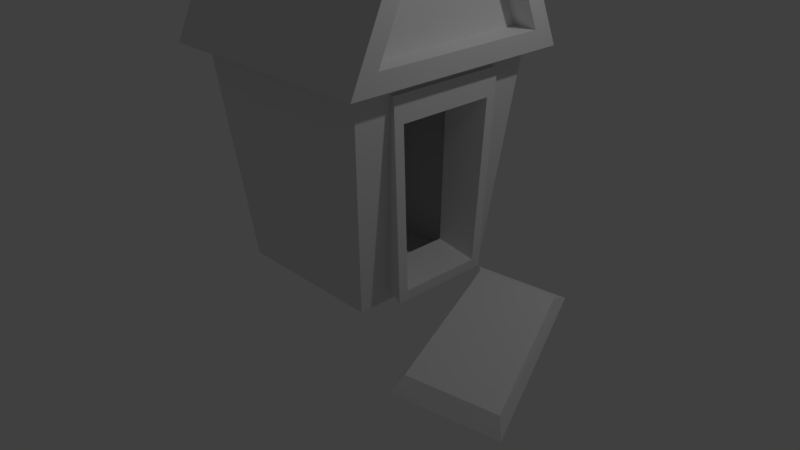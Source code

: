 # Source: hut.blend  (saved by Blender 2.78.0; exported with 4.5.12 LTS)
import bpy
from mathutils import Matrix  # noqa: F401  (used for matrix-valued properties, if any)

bpy.ops.wm.read_factory_settings(use_empty=True)
scene = bpy.context.scene
scene.name = 'Scene'

# ---- collections
col_collection_1 = bpy.data.collections.new('Collection 1'); scene.collection.children.link(col_collection_1)

# ---- world
world_world = bpy.data.worlds.new('World'); scene.world = world_world
world_world.color = (0.05088, 0.05088, 0.05088)
world_world.use_sun_shadow = False
world_world.sun_shadow_jitter_overblur = 0.0
world_world.cycles.sampling_method = 'MANUAL'

# ---- cameras
cam_camera = bpy.data.cameras.new('Camera')
cam_camera.clip_end = 100.0
cam_camera.lens = 35.0
cam_camera.sensor_width = 32.0
cam_camera.sensor_height = 18.0
cam_camera.ortho_scale = 7.314
cam_camera.dof.focus_distance = 0.0
cam_camera.dof.aperture_fstop = 128.0

# ---- lights
light_lamp = bpy.data.lights.new('Lamp', 'POINT')
light_lamp.transmission_factor = 0.0
light_lamp.cutoff_distance = 30.0
light_lamp.energy = 100.0
light_lamp.shadow_buffer_clip_start = 1.001
light_lamp.shadow_soft_size = 0.1
light_lamp.shadow_maximum_resolution = 0.006
light_lamp.use_absolute_resolution = True

# ---- meshes
me_cube_007 = bpy.data.meshes.new('Cube.007')
me_cube_007.from_pydata([(-1.0, -1.0, -1.0), (-1.187, -1.187, 1.0), (-1.0, 1.0, -1.0), (-1.187, 1.187, 1.0), (1.073, -1.189, -1.189), (1.296, -1.411, 1.189), (1.073, 1.189, -1.189), (1.296, 1.411, 1.189)], [], [(0, 1, 3, 2), (2, 3, 7, 6), (6, 7, 5, 4), (4, 5, 1, 0), (2, 6, 4, 0), (7, 3, 1, 5)])
me_cube_007.use_remesh_preserve_volume = False
me_cube_007.use_remesh_preserve_attributes = False
me_cube_007.use_mirror_vertex_groups = False
me_cube_007.update()
me_cube_006 = bpy.data.meshes.new('Cube.006')
me_cube_006.from_pydata([(-1.0, -1.0, -1.0), (-1.187, -1.187, 1.0), (-1.0, 1.0, -1.0), (-1.187, 1.187, 1.0), (1.073, -1.189, -1.189), (1.296, -1.411, 1.189), (1.073, 1.189, -1.189), (1.296, 1.411, 1.189), (-1.06, 0.9689, 1.01), (-0.93, 0.8387, -1.006), (-1.06, -0.9689, 1.01), (-0.93, -0.8387, -1.006), (0.9628, 1.15, 1.164), (0.8124, 0.9994, -1.165), (0.9628, -1.15, 1.164), (0.8124, -0.9994, -1.165)], [], [(0, 1, 3, 2), (2, 3, 7, 6), (6, 7, 5, 4), (4, 5, 1, 0), (2, 6, 13, 9, 11, 15, 4, 0), (7, 12, 14, 5), (15, 14, 12, 13), (13, 12, 8, 9), (5, 14, 10, 8, 12, 7, 3, 1), (9, 8, 10, 11), (4, 15, 13, 6), (11, 10, 14, 15)])
me_cube_006.use_remesh_preserve_volume = False
me_cube_006.use_remesh_preserve_attributes = False
me_cube_006.use_mirror_vertex_groups = False
me_cube_006.update()
me_cube_005 = bpy.data.meshes.new('Cube.005')
me_cube_005.from_pydata([(-1.0, -1.0, -1.0), (-1.187, -1.187, 1.0), (-1.0, 1.0, -1.0), (-1.187, 1.187, 1.0), (1.0, -1.0, -1.0), (1.187, -1.187, 1.0), (1.0, 1.0, -1.0), (1.187, 1.187, 1.0), (-0.9035, -0.9035, 1.0), (-0.8066, -0.8066, -1.0), (0.9035, -0.9035, 1.0), (0.8066, -0.8066, -1.0), (-0.9035, 0.6399, 1.0), (-0.9035, 0.9035, 1.0), (-0.8066, 0.8066, -1.0), (0.9035, -0.6399, 1.0), (0.9035, 0.9035, 1.0), (0.8066, 0.8066, -1.0)], [], [(0, 1, 3, 2), (2, 3, 7, 6), (6, 7, 5, 4), (4, 5, 1, 0), (2, 6, 4, 11, 17, 14), (7, 3, 12, 13, 16, 15, 5), (11, 10, 15, 16, 17), (17, 16, 13, 14), (5, 15, 10, 8, 12, 3, 1), (14, 13, 12, 8, 9), (9, 8, 10, 11), (14, 9, 11, 4, 0, 2)])
me_cube_005.use_remesh_preserve_volume = False
me_cube_005.use_remesh_preserve_attributes = False
me_cube_005.use_mirror_vertex_groups = False
me_cube_005.update()
me_cube_004 = bpy.data.meshes.new('Cube.004')
me_cube_004.from_pydata([(-1.0, -1.0, -1.0), (-1.0, -0.1011, 1.0), (-1.0, 1.0, -1.0), (-1.0, 0.1011, 1.0), (1.0, -1.0, -1.0), (1.0, -0.1011, 1.0), (1.0, 1.0, -1.0), (1.0, 0.1011, 1.0)], [], [(2, 3, 7, 6), (4, 5, 1, 0), (7, 3, 1, 5)])
me_cube_004.use_remesh_preserve_volume = False
me_cube_004.use_remesh_preserve_attributes = False
me_cube_004.use_mirror_vertex_groups = False
me_cube_004.update()
me_cube_003 = bpy.data.meshes.new('Cube.003')
me_cube_003.from_pydata([(-0.8068, 0.8065, -0.9295), (-0.8068, -0.8065, -0.9295), (-0.8068, -0.08154, 0.6834), (-0.8068, 0.08154, 0.6834)], [], [(1, 2, 3, 0)])
_uv = me_cube_003.uv_layers.new(name='UVMap')
_uv.uv.foreach_set('vector', [1.0, 1.0, 0.0, 0.5506, 0.0, 0.4494, 1.0, 0.0])
me_cube_003.use_remesh_preserve_volume = False
me_cube_003.use_remesh_preserve_attributes = False
me_cube_003.use_mirror_vertex_groups = False
me_cube_003.update()
me_cube_002 = bpy.data.meshes.new('Cube.002')
me_cube_002.from_pydata([(0.8016, 0.07766, 0.6906), (0.8016, 0.7681, -0.8456), (0.8016, -0.7681, -0.8456), (0.8016, -0.07766, 0.6906)], [], [(1, 0, 3, 2)])
_uv = me_cube_002.uv_layers.new(name='UVMap')
_uv.uv.foreach_set('vector', [1.0, 1.0, 0.0, 0.5506, 0.0, 0.4494, 1.0, 0.0])
me_cube_002.use_remesh_preserve_volume = False
me_cube_002.use_remesh_preserve_attributes = False
me_cube_002.use_mirror_vertex_groups = False
me_cube_002.update()
me_cube_001 = bpy.data.meshes.new('Cube.001')
me_cube_001.from_pydata([(-1.0, -1.0, -1.0), (-1.0, -0.1011, 1.0), (-1.0, 1.0, -1.0), (-1.0, 0.1011, 1.0), (1.0, -1.0, -1.0), (1.0, -0.1011, 1.0), (1.0, 1.0, -1.0), (1.0, 0.1011, 1.0), (1.0, 0.07766, 0.6906), (1.0, 0.7681, -0.8456), (1.0, -0.7681, -0.8456), (1.0, -0.07766, 0.6906), (0.8016, 0.07766, 0.6906), (0.8016, 0.7681, -0.8456), (0.8016, -0.7681, -0.8456), (0.8016, -0.07766, 0.6906), (-1.0, 0.8065, -0.9295), (-1.0, -0.8065, -0.9295), (-1.0, -0.08154, 0.6834), (-1.0, 0.08154, 0.6834), (-0.8068, 0.8065, -0.9295), (-0.8068, -0.8065, -0.9295), (-0.8068, -0.08154, 0.6834), (-0.8068, 0.08154, 0.6834)], [], [(1, 3, 19, 18), (6, 7, 8, 9), (2, 6, 4, 0), (11, 10, 14, 15), (5, 4, 10, 11), (4, 6, 9, 10), (7, 5, 11, 8), (10, 9, 13, 14), (8, 11, 15, 12), (9, 8, 12, 13), (16, 17, 21, 20), (2, 0, 17, 16), (3, 2, 16, 19), (0, 1, 18, 17), (19, 16, 20, 23), (17, 18, 22, 21), (18, 19, 23, 22)])
me_cube_001.use_remesh_preserve_volume = False
me_cube_001.use_remesh_preserve_attributes = False
me_cube_001.use_mirror_vertex_groups = False
me_cube_001.update()
me_grid = bpy.data.meshes.new('Grid')
me_grid.from_pydata([(-1.0, -1.0, 0.0), (-0.8667, -1.0, 0.0), (-0.7333, -1.0, 0.0), (-0.6, -1.0, 0.0), (-0.4667, -1.0, 0.0), (-0.3333, -1.0, 0.0), (-0.2, -1.0, 0.0), (-0.06667, -1.0, 0.0), (0.06667, -1.0, 0.0), (0.2, -1.0, 0.0), (0.3333, -1.0, 0.0), (0.4667, -1.0, 0.0), (0.6, -1.0, 0.0), (0.7333, -1.0, 0.0), (0.8667, -1.0, 0.0), (1.0, -1.0, 0.0), (-1.0, -0.8667, 0.0), (-0.8667, -0.8667, 0.0), (-0.7333, -0.8667, 0.0), (-0.6, -0.8667, 0.0), (-0.4667, -0.8667, 0.0), (-0.3333, -0.8667, 0.0), (-0.2, -0.8667, 0.0), (-0.06667, -0.8667, 0.0), (0.06667, -0.8667, 0.0), (0.2, -0.8667, 0.0), (0.3333, -0.8667, 0.0), (0.4667, -0.8667, 0.0), (0.6, -0.8667, 0.0), (0.7333, -0.8667, 0.0), (0.8667, -0.8667, 0.0), (1.0, -0.8667, 0.0), (-1.0, -0.7333, 0.0), (-0.8667, -0.7333, 0.0), (-0.7333, -0.7333, 0.0), (-0.6, -0.7333, 0.0), (-0.4667, -0.7333, 0.0), (-0.3333, -0.7333, 0.0), (-0.2, -0.7333, 0.0), (-0.06667, -0.7333, 0.0), (0.06667, -0.7333, 0.0), (0.2, -0.7333, 0.0), (0.3333, -0.7333, 0.0), (0.4667, -0.7333, 0.0), (0.6, -0.7333, 0.0), (0.7333, -0.7333, 0.0), (0.8667, -0.7333, 0.0), (1.0, -0.7333, 0.0), (-1.0, -0.6, 0.0), (-0.8667, -0.6, 0.0), (-0.7333, -0.6, 0.0), (-0.6, -0.6, 0.0), (-0.4667, -0.6, 0.0), (-0.3333, -0.6, 0.0), (-0.2, -0.6, 0.0), (-0.06667, -0.6, 0.0), (0.06667, -0.6, 0.0), (0.2, -0.6, 0.0), (0.3333, -0.6, 0.0), (0.4667, -0.6, 0.0), (0.6, -0.6, 0.0), (0.7333, -0.6, 0.0), (0.8667, -0.6, 0.0), (1.0, -0.6, 0.0), (-1.0, -0.4667, 0.0), (-0.8667, -0.4667, 0.0), (-0.7333, -0.4667, 0.0), (-0.6, -0.4667, 0.0), (-0.4667, -0.4667, 0.0), (-0.3333, -0.4667, 0.0), (-0.2, -0.4667, 0.0), (-0.06667, -0.4667, 0.0), (0.06667, -0.4667, 0.0), (0.2, -0.4667, 0.0), (0.3333, -0.4667, 0.0), (0.4667, -0.4667, 0.0), (0.6, -0.4667, 0.0), (0.7333, -0.4667, 0.0), (0.8667, -0.4667, 0.0), (1.0, -0.4667, 0.0), (-1.0, -0.3333, 0.0), (-0.8667, -0.3333, 0.0), (-0.7333, -0.3333, 0.0), (-0.6, -0.3333, 0.0), (-0.4667, -0.3333, 0.0), (-0.3333, -0.3333, 0.0), (-0.2, -0.3333, 0.0), (-0.06667, -0.3333, 0.0), (0.06667, -0.3333, 0.0), (0.2, -0.3333, 0.0), (0.3333, -0.3333, 0.0), (0.4667, -0.3333, 0.0), (0.6, -0.3333, 0.0), (0.7333, -0.3333, 0.0), (0.8667, -0.3333, 0.0), (1.0, -0.3333, 0.0), (-1.0, -0.2, 0.0), (-0.8667, -0.2, 0.0), (-0.7333, -0.2, 0.0), (-0.6, -0.2, 0.0), (-0.4667, -0.2, 0.0), (-0.3333, -0.2, 0.0), (-0.2, -0.2, 0.0), (-0.06667, -0.2, 0.0), (0.06667, -0.2, 0.0), (0.2, -0.2, 0.0), (0.3333, -0.2, 0.0), (0.4667, -0.2, 0.0), (0.6, -0.2, 0.0), (0.7333, -0.2, 0.0), (0.8667, -0.2, 0.0), (1.0, -0.2, 0.0), (-1.0, -0.06667, 0.0), (-0.8667, -0.06667, 0.0), (-0.7333, -0.06667, 0.0), (-0.6, -0.06667, 0.0), (-0.4667, -0.06667, 0.0), (-0.3333, -0.06667, 0.0), (-0.2, -0.06667, 0.0), (-0.06667, -0.06667, 0.0), (0.06667, -0.06667, 0.0), (0.2, -0.06667, 0.0), (0.3333, -0.06667, 0.0), (0.4667, -0.06667, 0.0), (0.6, -0.06667, 0.0), (0.7333, -0.06667, 0.0), (0.8667, -0.06667, 0.0), (1.0, -0.06667, 0.0), (-1.0, 0.06667, 0.0), (-0.8667, 0.06667, 0.0), (-0.7333, 0.06667, 0.0), (-0.6, 0.06667, 0.0), (-0.4667, 0.06667, 0.0), (-0.3333, 0.06667, 0.0), (-0.2, 0.06667, 0.0), (-0.06667, 0.06667, 0.0), (0.06667, 0.06667, 0.0), (0.2, 0.06667, 0.0), (0.3333, 0.06667, 0.0), (0.4667, 0.06667, 0.0), (0.6, 0.06667, 0.0), (0.7333, 0.06667, 0.0), (0.8667, 0.06667, 0.0), (1.0, 0.06667, 0.0), (-1.0, 0.2, 0.0), (-0.8667, 0.2, 0.0), (-0.7333, 0.2, 0.0), (-0.6, 0.2, 0.0), (-0.4667, 0.2, 0.0), (-0.3333, 0.2, 0.0), (-0.2, 0.2, 0.0), (-0.06667, 0.2, 0.0), (0.06667, 0.2, 0.0), (0.2, 0.2, 0.0), (0.3333, 0.2, 0.0), (0.4667, 0.2, 0.0), (0.6, 0.2, 0.0), (0.7333, 0.2, 0.0), (0.8667, 0.2, 0.0), (1.0, 0.2, 0.0), (-1.0, 0.3333, 0.0), (-0.8667, 0.3333, 0.0), (-0.7333, 0.3333, 0.0), (-0.6, 0.3333, 0.0), (-0.4667, 0.3333, 0.0), (-0.3333, 0.3333, 0.0), (-0.2, 0.3333, 0.0), (-0.06667, 0.3333, 0.0), (0.06667, 0.3333, 0.0), (0.2, 0.3333, 0.0), (0.3333, 0.3333, 0.0), (0.4667, 0.3333, 0.0), (0.6, 0.3333, 0.0), (0.7333, 0.3333, 0.0), (0.8667, 0.3333, 0.0), (1.0, 0.3333, 0.0), (-1.0, 0.4667, 0.0), (-0.8667, 0.4667, 0.0), (-0.7333, 0.4667, 0.0), (-0.6, 0.4667, 0.0), (-0.4667, 0.4667, 0.0), (-0.3333, 0.4667, 0.0), (-0.2, 0.4667, 0.0), (-0.06667, 0.4667, 0.0), (0.06667, 0.4667, 0.0), (0.2, 0.4667, 0.0), (0.3333, 0.4667, 0.0), (0.4667, 0.4667, 0.0), (0.6, 0.4667, 0.0), (0.7333, 0.4667, 0.0), (0.8667, 0.4667, 0.0), (1.0, 0.4667, 0.0), (-1.0, 0.6, 0.0), (-0.8667, 0.6, 0.0), (-0.7333, 0.6, 0.0), (-0.6, 0.6, 0.0), (-0.4667, 0.6, 0.0), (-0.3333, 0.6, 0.0), (-0.2, 0.6, 0.0), (-0.06667, 0.6, 0.0), (0.06667, 0.6, 0.0), (0.2, 0.6, 0.0), (0.3333, 0.6, 0.0), (0.4667, 0.6, 0.0), (0.6, 0.6, 0.0), (0.7333, 0.6, 0.0), (0.8667, 0.6, 0.0), (1.0, 0.6, 0.0), (-1.0, 0.7333, 0.0), (-0.8667, 0.7333, 0.0), (-0.7333, 0.7333, 0.0), (-0.6, 0.7333, 0.0), (-0.4667, 0.7333, 0.0), (-0.3333, 0.7333, 0.0), (-0.2, 0.7333, 0.0), (-0.06667, 0.7333, 0.0), (0.06667, 0.7333, 0.0), (0.2, 0.7333, 0.0), (0.3333, 0.7333, 0.0), (0.4667, 0.7333, 0.0), (0.6, 0.7333, 0.0), (0.7333, 0.7333, 0.0), (0.8667, 0.7333, 0.0), (1.0, 0.7333, 0.0), (-1.0, 0.8667, 0.0), (-0.8667, 0.8667, 0.0), (-0.7333, 0.8667, 0.0), (-0.6, 0.8667, 0.0), (-0.4667, 0.8667, 0.0), (-0.3333, 0.8667, 0.0), (-0.2, 0.8667, 0.0), (-0.06667, 0.8667, 0.0), (0.06667, 0.8667, 0.0), (0.2, 0.8667, 0.0), (0.3333, 0.8667, 0.0), (0.4667, 0.8667, 0.0), (0.6, 0.8667, 0.0), (0.7333, 0.8667, 0.0), (0.8667, 0.8667, 0.0), (1.0, 0.8667, 0.0), (-1.0, 1.0, 0.0), (-0.8667, 1.0, 0.0), (-0.7333, 1.0, 0.0), (-0.6, 1.0, 0.0), (-0.4667, 1.0, 0.0), (-0.3333, 1.0, 0.0), (-0.2, 1.0, 0.0), (-0.06667, 1.0, 0.0), (0.06667, 1.0, 0.0), (0.2, 1.0, 0.0), (0.3333, 1.0, 0.0), (0.4667, 1.0, 0.0), (0.6, 1.0, 0.0), (0.7333, 1.0, 0.0), (0.8667, 1.0, 0.0), (1.0, 1.0, 0.0), (-1.286, -1.114, 2.84), (-1.286, -1.286, 2.84), (-1.114, -1.286, 2.84), (-1.114, -1.114, 2.84), (-0.9429, -1.286, 2.84), (-0.9429, -1.114, 2.84), (-0.7715, -1.286, 2.84), (-0.7715, -1.114, 2.84), (-0.6, -1.286, 2.84), (-0.6, -1.114, 2.84), (-0.4286, -1.286, 2.84), (-0.4286, -1.114, 2.84), (-0.2572, -1.286, 2.84), (-0.2572, -1.114, 2.84), (-0.08572, -1.286, 2.84), (-0.08572, -1.114, 2.84), (0.08572, -1.286, 2.84), (0.08572, -1.114, 2.84), (0.2572, -1.286, 2.84), (0.2572, -1.114, 2.84), (0.4286, -1.286, 2.84), (0.4286, -1.114, 2.84), (0.6, -1.286, 2.84), (0.6, -1.114, 2.84), (0.7715, -1.286, 2.84), (0.7715, -1.114, 2.84), (0.9429, -1.286, 2.84), (0.9429, -1.114, 2.84), (1.114, -1.286, 2.84), (1.114, -1.114, 2.84), (1.286, -1.286, 2.84), (1.286, -1.114, 2.84), (-1.286, -0.9429, 2.84), (-1.114, -0.9429, 2.84), (1.114, -0.9429, 2.84), (1.286, -0.9429, 2.84), (-1.286, -0.7715, 2.84), (-1.114, -0.7715, 2.84), (1.114, -0.7715, 2.84), (1.286, -0.7715, 2.84), (-1.286, -0.6, 2.84), (-1.114, -0.6, 2.84), (1.114, -0.6, 2.84), (1.286, -0.6, 2.84), (-1.286, -0.4286, 2.84), (-1.114, -0.4286, 2.84), (1.114, -0.4286, 2.84), (1.286, -0.4286, 2.84), (-1.286, -0.2572, 2.84), (-1.114, -0.2572, 2.84), (1.114, -0.2572, 2.84), (1.286, -0.2572, 2.84), (-1.286, -0.08572, 2.84), (-1.114, -0.08572, 2.84), (1.114, -0.08572, 2.84), (1.286, -0.08572, 2.84), (-1.286, 0.08572, 2.84), (-1.114, 0.08572, 2.84), (1.114, 0.08572, 2.84), (1.286, 0.08572, 2.84), (-1.286, 0.2572, 2.84), (-1.114, 0.2572, 2.84), (1.114, 0.2572, 2.84), (1.286, 0.2572, 2.84), (-1.286, 0.4286, 2.84), (-1.114, 0.4286, 2.84), (1.114, 0.4286, 2.84), (1.286, 0.4286, 2.84), (-1.286, 0.6, 2.84), (-1.114, 0.6, 2.84), (1.114, 0.6, 2.84), (1.286, 0.6, 2.84), (-1.286, 0.7715, 2.84), (-1.114, 0.7715, 2.84), (1.114, 0.7715, 2.84), (1.286, 0.7715, 2.84), (-1.286, 0.9429, 2.84), (-1.114, 0.9429, 2.84), (1.114, 0.9429, 2.84), (1.286, 0.9429, 2.84), (-1.286, 1.114, 2.84), (-1.114, 1.114, 2.84), (-0.9429, 1.114, 2.84), (-0.7715, 1.114, 2.84), (-0.6, 1.114, 2.84), (-0.4286, 1.114, 2.84), (-0.2572, 1.114, 2.84), (-0.08572, 1.114, 2.84), (0.08572, 1.114, 2.84), (0.2572, 1.114, 2.84), (0.4286, 1.114, 2.84), (0.6, 1.114, 2.84), (0.7715, 1.114, 2.84), (0.9429, 1.114, 2.84), (1.114, 1.114, 2.84), (1.286, 1.114, 2.84), (-1.286, 1.286, 2.84), (-1.114, 1.286, 2.84), (-0.9429, 1.286, 2.84), (-0.7715, 1.286, 2.84), (-0.6, 1.286, 2.84), (-0.4286, 1.286, 2.84), (-0.2572, 1.286, 2.84), (-0.08572, 1.286, 2.84), (0.08572, 1.286, 2.84), (0.2572, 1.286, 2.84), (0.4286, 1.286, 2.84), (0.6, 1.286, 2.84), (0.7715, 1.286, 2.84), (0.9429, 1.286, 2.84), (1.114, 1.286, 2.84), (1.286, 1.286, 2.84), (1.082, 0.5828, 2.473), (1.082, 0.6817, 2.473), (1.082, 0.4163, 2.473), (1.249, 0.6817, 2.473), (1.249, 0.5828, 2.473), (1.249, 0.4163, 2.473), (1.082, 0.2498, 2.473), (1.014, -0.5743, 0.1417), (0.879, -0.5743, 0.1417), (1.082, -0.6817, 2.473), (1.249, -0.6817, 2.473), (0.879, -0.3381, 0.1417), (0.879, -0.06762, 0.1417), (0.879, -0.2029, 0.1417), (1.014, -0.3381, 0.1417), (1.014, -0.4733, 0.1417), (0.879, -0.4733, 0.1417), (1.014, -0.2029, 0.1417), (0.879, 0.06762, 0.1417), (1.014, 0.06762, 0.1417), (1.014, -0.06762, 0.1417), (0.879, 0.5743, 0.1417), (0.879, 0.4733, 0.1417), (1.014, 0.2029, 0.1417), (0.879, 0.3381, 0.1417), (1.014, 0.4733, 0.1417), (1.014, 0.5743, 0.1417), (1.014, 0.3381, 0.1417), (0.879, 0.2029, 0.1417), (1.082, -0.4163, 2.473), (1.082, 0.08325, 2.473), (1.082, -0.08325, 2.473), (1.249, 0.08325, 2.473), (1.249, -0.08325, 2.473), (1.082, -0.2498, 2.473), (1.249, -0.4163, 2.473), (1.249, -0.5828, 2.473), (1.082, -0.5828, 2.473), (1.249, 0.2498, 2.473), (1.249, -0.2498, 2.473), (-1.068, 0.08217, 2.311), (-1.068, -0.2465, 2.311), (-1.068, -0.08217, 2.311), (-1.068, -0.4108, 2.311), (-1.236, -0.5154, 2.349), (-1.236, -0.4121, 2.349), (-1.068, -0.477, 2.311), (-1.135, -0.4922, 1.342), (-0.9866, -0.4584, 1.376), (-0.9866, -0.3795, 1.376), (-1.135, -0.3783, 1.342), (-1.135, -0.07567, 1.342), (-1.135, -0.227, 1.342), (-0.9866, 0.2277, 1.376), (-0.9866, 0.07589, 1.376), (-0.9866, -0.2277, 1.376), (-0.9866, -0.07589, 1.376), (-0.9866, 0.3795, 1.376), (-0.9866, 0.4584, 1.376), (-1.135, 0.07567, 1.342), (-1.135, 0.3783, 1.342), (-1.135, 0.227, 1.342), (-1.135, 0.4922, 1.342), (-1.068, 0.2465, 2.311), (-1.068, 0.4108, 2.311), (-1.068, 0.477, 2.311), (-1.236, -0.08243, 2.349), (-1.236, 0.08243, 2.349), (-1.236, 0.4121, 2.349), (-1.236, 0.2473, 2.349), (-1.236, 0.5154, 2.349), (-1.236, -0.2473, 2.349)], [], [(247, 246, 358, 359), (16, 0, 257, 256), (246, 245, 357, 358), (177, 193, 329, 325), (97, 113, 424, 423), (245, 244, 356, 357), (192, 176, 324, 328), (17, 33, 289, 259), (112, 96, 420, 419), (32, 16, 256, 288), (244, 243, 355, 356), (175, 191, 393, 395), (95, 111, 385, 382), (15, 31, 287, 286), (243, 242, 354, 355), (190, 174, 392, 390), (17, 18, 34, 33), (18, 19, 35, 34), (19, 20, 36, 35), (20, 21, 37, 36), (21, 22, 38, 37), (22, 23, 39, 38), (23, 24, 40, 39), (24, 25, 41, 40), (25, 26, 42, 41), (26, 27, 43, 42), (27, 28, 44, 43), (28, 29, 45, 44), (29, 30, 46, 45), (14, 15, 286, 284), (110, 94, 379, 381), (33, 34, 50, 49), (34, 35, 51, 50), (35, 36, 52, 51), (36, 37, 53, 52), (37, 38, 54, 53), (38, 39, 55, 54), (39, 40, 56, 55), (40, 41, 57, 56), (41, 42, 58, 57), (42, 43, 59, 58), (43, 44, 60, 59), (44, 45, 61, 60), (45, 46, 62, 61), (30, 29, 283, 285), (242, 241, 353, 354), (49, 50, 66, 65), (50, 51, 67, 66), (51, 52, 68, 67), (52, 53, 69, 68), (53, 54, 70, 69), (54, 55, 71, 70), (55, 56, 72, 71), (56, 57, 73, 72), (57, 58, 74, 73), (58, 59, 75, 74), (59, 60, 76, 75), (60, 61, 77, 76), (61, 62, 78, 77), (13, 14, 284, 282), (241, 240, 352, 353), (65, 66, 82, 81), (66, 67, 83, 82), (67, 68, 84, 83), (68, 69, 85, 84), (69, 70, 86, 85), (70, 71, 87, 86), (71, 72, 88, 87), (72, 73, 89, 88), (73, 74, 90, 89), (74, 75, 91, 90), (75, 76, 92, 91), (76, 77, 93, 92), (77, 78, 94, 93), (29, 28, 281, 283), (145, 161, 425, 421), (81, 82, 98, 97), (82, 83, 99, 98), (83, 84, 100, 99), (84, 85, 101, 100), (85, 86, 102, 101), (86, 87, 103, 102), (87, 88, 104, 103), (88, 89, 105, 104), (89, 90, 106, 105), (90, 91, 107, 106), (91, 92, 108, 107), (92, 93, 109, 108), (93, 94, 110, 109), (240, 224, 336, 352), (65, 81, 417, 416, 414, 411, 301, 297), (97, 98, 114, 113), (98, 99, 115, 114), (99, 100, 116, 115), (100, 101, 117, 116), (101, 102, 118, 117), (102, 103, 119, 118), (103, 104, 120, 119), (104, 105, 121, 120), (105, 106, 122, 121), (106, 107, 123, 122), (107, 108, 124, 123), (108, 109, 125, 124), (109, 110, 126, 125), (160, 144, 429, 428), (12, 13, 282, 280), (113, 114, 130, 129), (114, 115, 131, 130), (115, 116, 132, 131), (116, 117, 133, 132), (117, 118, 134, 133), (118, 119, 135, 134), (119, 120, 136, 135), (120, 121, 137, 136), (121, 122, 138, 137), (122, 123, 139, 138), (123, 124, 140, 139), (124, 125, 141, 140), (125, 126, 142, 141), (80, 64, 296, 300, 413, 412, 415, 418), (28, 27, 279, 281), (129, 130, 146, 145), (130, 131, 147, 146), (131, 132, 148, 147), (132, 133, 149, 148), (133, 134, 150, 149), (134, 135, 151, 150), (135, 136, 152, 151), (136, 137, 153, 152), (137, 138, 154, 153), (138, 139, 155, 154), (139, 140, 156, 155), (140, 141, 157, 156), (141, 142, 158, 157), (223, 239, 351, 335), (143, 159, 391, 387), (145, 146, 162, 161), (146, 147, 163, 162), (147, 148, 164, 163), (148, 149, 165, 164), (149, 150, 166, 165), (150, 151, 167, 166), (151, 152, 168, 167), (152, 153, 169, 168), (153, 154, 170, 169), (154, 155, 171, 170), (155, 156, 172, 171), (156, 157, 173, 172), (157, 158, 174, 173), (237, 238, 350, 349), (63, 79, 383, 375, 378, 404, 299, 295), (161, 162, 178, 177), (162, 163, 179, 178), (163, 164, 180, 179), (164, 165, 181, 180), (165, 166, 182, 181), (166, 167, 183, 182), (167, 168, 184, 183), (168, 169, 185, 184), (169, 170, 186, 185), (170, 171, 187, 186), (171, 172, 188, 187), (172, 173, 189, 188), (173, 174, 190, 189), (11, 12, 280, 278), (238, 222, 334, 350), (177, 178, 194, 193), (178, 179, 195, 194), (179, 180, 196, 195), (180, 181, 197, 196), (181, 182, 198, 197), (182, 183, 199, 198), (183, 184, 200, 199), (184, 185, 201, 200), (185, 186, 202, 201), (186, 187, 203, 202), (187, 188, 204, 203), (188, 189, 205, 204), (189, 190, 206, 205), (158, 142, 386, 396), (27, 26, 277, 279), (193, 194, 210, 209), (194, 195, 211, 210), (195, 196, 212, 211), (196, 197, 213, 212), (197, 198, 214, 213), (198, 199, 215, 214), (199, 200, 216, 215), (200, 201, 217, 216), (201, 202, 218, 217), (202, 203, 219, 218), (203, 204, 220, 219), (204, 205, 221, 220), (205, 206, 222, 221), (236, 237, 349, 348), (78, 62, 294, 298, 405, 377, 376, 384), (209, 210, 226, 225), (210, 211, 227, 226), (211, 212, 228, 227), (212, 213, 229, 228), (213, 214, 230, 229), (214, 215, 231, 230), (215, 216, 232, 231), (216, 217, 233, 232), (217, 218, 234, 233), (218, 219, 235, 234), (219, 220, 236, 235), (220, 221, 237, 236), (221, 222, 238, 237), (10, 11, 278, 276), (235, 236, 348, 347), (26, 25, 275, 277), (234, 235, 347, 346), (193, 209, 333, 329), (9, 10, 276, 274), (113, 129, 422, 424), (208, 192, 328, 332), (25, 24, 273, 275), (233, 234, 346, 345), (33, 49, 293, 289), (128, 112, 419, 427), (48, 32, 288, 292), (191, 207, 331, 327, 372, 371, 394, 393), (8, 9, 274, 272), (232, 233, 345, 344), (257, 258, 259, 256), (258, 260, 261, 259), (260, 262, 263, 261), (262, 264, 265, 263), (264, 266, 267, 265), (266, 268, 269, 267), (268, 270, 271, 269), (270, 272, 273, 271), (272, 274, 275, 273), (274, 276, 277, 275), (276, 278, 279, 277), (278, 280, 281, 279), (280, 282, 283, 281), (282, 284, 285, 283), (284, 286, 287, 285), (256, 259, 289, 288), (285, 287, 291, 290), (288, 289, 293, 292), (290, 291, 295, 294), (292, 293, 297, 296), (294, 295, 299, 298), (296, 297, 301, 300), (298, 299, 303, 302), (300, 301, 305, 304), (302, 303, 307, 306), (304, 305, 309, 308), (306, 307, 311, 310), (308, 309, 313, 312), (310, 311, 315, 314), (312, 313, 317, 316), (314, 315, 319, 318), (316, 317, 321, 320), (318, 319, 323, 322), (320, 321, 325, 324), (322, 323, 327, 326), (324, 325, 329, 328), (326, 327, 331, 330), (328, 329, 333, 332), (330, 331, 335, 334), (332, 333, 337, 336), (334, 335, 351, 350), (336, 337, 353, 352), (337, 338, 354, 353), (338, 339, 355, 354), (339, 340, 356, 355), (340, 341, 357, 356), (341, 342, 358, 357), (342, 343, 359, 358), (343, 344, 360, 359), (344, 345, 361, 360), (345, 346, 362, 361), (346, 347, 363, 362), (347, 348, 364, 363), (348, 349, 365, 364), (349, 350, 366, 365), (350, 351, 367, 366), (0, 1, 258, 257), (62, 46, 290, 294), (142, 126, 380, 386), (248, 247, 359, 360), (222, 206, 330, 334), (47, 63, 295, 291), (1, 2, 260, 258), (127, 143, 387, 388), (249, 248, 360, 361), (207, 223, 335, 331), (64, 48, 292, 296), (18, 17, 259, 261), (144, 128, 427, 429), (49, 65, 297, 293), (250, 249, 361, 362), (224, 208, 332, 336), (2, 3, 262, 260), (129, 145, 421, 422), (209, 225, 337, 333), (251, 250, 362, 363), (19, 18, 261, 263), (3, 4, 264, 262), (252, 251, 363, 364), (225, 226, 338, 337), (94, 78, 384, 379), (20, 19, 263, 265), (253, 252, 364, 365), (174, 158, 396, 392), (226, 227, 339, 338), (4, 5, 266, 264), (79, 95, 382, 383), (254, 253, 365, 366), (159, 175, 395, 391), (227, 228, 340, 339), (21, 20, 265, 267), (239, 255, 367, 351), (96, 80, 418, 420), (5, 6, 268, 266), (255, 254, 366, 367), (176, 160, 428, 430, 438, 436, 320, 324), (81, 97, 423, 417), (228, 229, 341, 340), (161, 177, 325, 321, 432, 433, 426, 425), (22, 21, 267, 269), (229, 230, 342, 341), (6, 7, 270, 268), (230, 231, 343, 342), (23, 22, 269, 271), (46, 30, 285, 290), (7, 8, 272, 270), (126, 110, 381, 380), (231, 232, 344, 343), (206, 190, 390, 389, 369, 368, 326, 330), (31, 47, 291, 287), (24, 23, 271, 273), (111, 127, 388, 385), (378, 377, 405, 397, 402, 399, 398, 374, 370, 368, 369, 371, 372, 373, 406, 400, 401, 407, 403, 404), (375, 376, 377, 378), (404, 403, 303, 299), (370, 374, 318, 322), (373, 372, 327, 323), (397, 405, 298, 302), (402, 397, 302, 306), (401, 400, 315, 311), (399, 402, 306, 310), (406, 373, 323, 319), (400, 406, 319, 315), (403, 407, 307, 303), (374, 398, 314, 318), (368, 370, 322, 326), (389, 394, 371, 369), (398, 399, 310, 314), (376, 375, 383, 382, 385, 388, 387, 391, 395, 393, 394, 389, 390, 392, 396, 386, 380, 381, 379, 384), (407, 401, 311, 307), (414, 412, 413, 439, 434, 435, 437, 436, 438, 433, 432, 431, 408, 410, 409, 411), (436, 437, 316, 320), (416, 415, 412, 414), (409, 410, 309, 305), (439, 413, 300, 304), (411, 409, 305, 301), (431, 432, 321, 317), (410, 408, 313, 309), (408, 431, 317, 313), (434, 439, 304, 308), (435, 434, 308, 312), (426, 430, 428, 429, 427, 419, 420, 418, 415, 416, 417, 423, 424, 422, 421, 425), (437, 435, 312, 316), (433, 438, 430, 426)])
_uv = me_grid.uv_layers.new(name='UVMap')
_uv.uv.foreach_set('vector', [0.4161, 0.6672, 0.4015, 0.6672, 0.3954, 0.3336, 0.4142, 0.3336, 0.8013, 1.147e-09, 0.8159, 0.0, 0.8473, 0.3335, 0.8285, 0.3335, 0.4015, 0.6672, 0.3868, 0.6672, 0.3766, 0.3336, 0.3954, 0.3336, 0.4561, 0.6672, 0.4707, 0.6672, 0.4896, 1.0, 0.4707, 1.0, 0.3829, 0.6672, 0.3975, 0.6672, 0.3965, 0.8284, 0.3798, 0.8284, 0.3868, 0.6672, 0.3722, 0.6672, 0.3577, 0.3336, 0.3766, 0.3336, 0.6402, 1.415e-08, 0.6548, 1.3e-08, 0.6402, 0.3335, 0.6213, 0.3335, 0.3096, 0.6672, 0.3243, 0.6672, 0.3013, 1.0, 0.2824, 1.0, 0.7134, 8.251e-09, 0.728, 7.103e-09, 0.731, 0.1575, 0.7144, 0.1575, 0.7866, 2.35e-09, 0.8013, 1.147e-09, 0.8285, 0.3335, 0.8096, 0.3335, 0.3722, 0.6672, 0.3575, 0.6672, 0.3389, 0.3336, 0.3577, 0.3336, 0.1778, 1.792e-08, 0.1925, 1.661e-08, 0.1932, 0.01665, 0.1783, 0.01665, 0.1046, 2.579e-08, 0.1193, 2.404e-08, 0.1189, 0.01665, 0.1041, 0.01665, 0.03139, 4.371e-08, 0.04603, 4.218e-08, 0.01883, 0.3338, 0.0, 0.3338, 0.3575, 0.6672, 0.3429, 0.6672, 0.3201, 0.3336, 0.3389, 0.3336, 0.7385, 0.6666, 0.7239, 0.6666, 0.7244, 0.6499, 0.7392, 0.6499, 1.0, 0.6666, 1.0, 0.6822, 0.9854, 0.6822, 0.9854, 0.6666, 1.0, 0.6822, 1.0, 0.6978, 0.9854, 0.6978, 0.9854, 0.6822, 1.0, 0.6978, 1.0, 0.7135, 0.9854, 0.7135, 0.9854, 0.6978, 1.0, 0.7135, 1.0, 0.7291, 0.9854, 0.7291, 0.9854, 0.7135, 1.0, 0.7291, 1.0, 0.7448, 0.9854, 0.7448, 0.9854, 0.7291, 1.0, 0.7448, 1.0, 0.7604, 0.9854, 0.7604, 0.9854, 0.7448, 1.0, 0.7604, 1.0, 0.7761, 0.9854, 0.7761, 0.9854, 0.7604, 1.0, 0.7761, 1.0, 0.7917, 0.9854, 0.7917, 0.9854, 0.7761, 1.0, 0.7917, 1.0, 0.8074, 0.9854, 0.8074, 0.9854, 0.7917, 1.0, 0.8074, 1.0, 0.823, 0.9854, 0.823, 0.9854, 0.8074, 1.0, 0.823, 1.0, 0.8387, 0.9854, 0.8387, 0.9854, 0.823, 1.0, 0.8387, 1.0, 0.8543, 0.9854, 0.8543, 0.9854, 0.8387, 1.0, 0.8543, 1.0, 0.8699, 0.9854, 0.8699, 0.9854, 0.8543, 0.3287, 0.3336, 0.314, 0.3336, 0.2824, 2.798e-08, 0.3013, 2.798e-08, 0.6653, 0.6666, 0.6506, 0.6666, 0.6501, 0.6499, 0.665, 0.6499, 0.9854, 0.6666, 0.9854, 0.6822, 0.9707, 0.6822, 0.9707, 0.6666, 0.9854, 0.6822, 0.9854, 0.6978, 0.9707, 0.6978, 0.9707, 0.6822, 0.9854, 0.6978, 0.9854, 0.7135, 0.9707, 0.7135, 0.9707, 0.6978, 0.9854, 0.7135, 0.9854, 0.7291, 0.9707, 0.7291, 0.9707, 0.7135, 0.9854, 0.7291, 0.9854, 0.7448, 0.9707, 0.7448, 0.9707, 0.7291, 0.9854, 0.7448, 0.9854, 0.7604, 0.9707, 0.7604, 0.9707, 0.7448, 0.9854, 0.7604, 0.9854, 0.7761, 0.9707, 0.7761, 0.9707, 0.7604, 0.9854, 0.7761, 0.9854, 0.7917, 0.9707, 0.7917, 0.9707, 0.7761, 0.9854, 0.7917, 0.9854, 0.8074, 0.9707, 0.8074, 0.9707, 0.7917, 0.9854, 0.8074, 0.9854, 0.823, 0.9707, 0.823, 0.9707, 0.8074, 0.9854, 0.823, 0.9854, 0.8387, 0.9707, 0.8387, 0.9707, 0.823, 0.9854, 0.8387, 0.9854, 0.8543, 0.9707, 0.8543, 0.9707, 0.8387, 0.9854, 0.8543, 0.9854, 0.8699, 0.9707, 0.8699, 0.9707, 0.8543, 0.7827, 0.9995, 0.768, 0.9995, 0.7908, 0.6666, 0.8096, 0.6666, 0.3429, 0.6672, 0.3283, 0.6672, 0.3013, 0.3336, 0.3201, 0.3336, 0.9707, 0.6666, 0.9707, 0.6822, 0.9561, 0.6822, 0.9561, 0.6666, 0.9707, 0.6822, 0.9707, 0.6978, 0.9561, 0.6978, 0.9561, 0.6822, 0.9707, 0.6978, 0.9707, 0.7135, 0.9561, 0.7135, 0.9561, 0.6978, 0.9707, 0.7135, 0.9707, 0.7291, 0.9561, 0.7291, 0.9561, 0.7135, 0.9707, 0.7291, 0.9707, 0.7448, 0.9561, 0.7448, 0.9561, 0.7291, 0.9707, 0.7448, 0.9707, 0.7604, 0.9561, 0.7604, 0.9561, 0.7448, 0.9707, 0.7604, 0.9707, 0.7761, 0.9561, 0.7761, 0.9561, 0.7604, 0.9707, 0.7761, 0.9707, 0.7917, 0.9561, 0.7917, 0.9561, 0.7761, 0.9707, 0.7917, 0.9707, 0.8074, 0.9561, 0.8074, 0.9561, 0.7917, 0.9707, 0.8074, 0.9707, 0.823, 0.9561, 0.823, 0.9561, 0.8074, 0.9707, 0.823, 0.9707, 0.8387, 0.9561, 0.8387, 0.9561, 0.823, 0.9707, 0.8387, 0.9707, 0.8543, 0.9561, 0.8543, 0.9561, 0.8387, 0.9707, 0.8543, 0.9707, 0.8699, 0.9561, 0.8699, 0.9561, 0.8543, 0.3433, 0.3336, 0.3287, 0.3336, 0.3013, 2.798e-08, 0.3201, 2.798e-08, 0.3283, 0.6672, 0.3136, 0.6672, 0.2824, 0.3336, 0.3013, 0.3336, 0.9561, 0.6666, 0.9561, 0.6822, 0.9414, 0.6822, 0.9414, 0.6666, 0.9561, 0.6822, 0.9561, 0.6978, 0.9414, 0.6978, 0.9414, 0.6822, 0.9561, 0.6978, 0.9561, 0.7135, 0.9414, 0.7135, 0.9414, 0.6978, 0.9561, 0.7135, 0.9561, 0.7291, 0.9414, 0.7291, 0.9414, 0.7135, 0.9561, 0.7291, 0.9561, 0.7448, 0.9414, 0.7448, 0.9414, 0.7291, 0.9561, 0.7448, 0.9561, 0.7604, 0.9414, 0.7604, 0.9414, 0.7448, 0.9561, 0.7604, 0.9561, 0.7761, 0.9414, 0.7761, 0.9414, 0.7604, 0.9561, 0.7761, 0.9561, 0.7917, 0.9414, 0.7917, 0.9414, 0.7761, 0.9561, 0.7917, 0.9561, 0.8074, 0.9414, 0.8074, 0.9414, 0.7917, 0.9561, 0.8074, 0.9561, 0.823, 0.9414, 0.823, 0.9414, 0.8074, 0.9561, 0.823, 0.9561, 0.8387, 0.9414, 0.8387, 0.9414, 0.823, 0.9561, 0.8387, 0.9561, 0.8543, 0.9414, 0.8543, 0.9414, 0.8387, 0.9561, 0.8543, 0.9561, 0.8699, 0.9414, 0.8699, 0.9414, 0.8543, 0.768, 0.9995, 0.7534, 0.9995, 0.772, 0.6666, 0.7908, 0.6666, 0.4268, 0.6672, 0.4414, 0.6672, 0.4465, 0.8284, 0.4298, 0.8284, 0.9414, 0.6666, 0.9414, 0.6822, 0.9268, 0.6822, 0.9268, 0.6666, 0.9414, 0.6822, 0.9414, 0.6978, 0.9268, 0.6978, 0.9268, 0.6822, 0.9414, 0.6978, 0.9414, 0.7135, 0.9268, 0.7135, 0.9268, 0.6978, 0.9414, 0.7135, 0.9414, 0.7291, 0.9268, 0.7291, 0.9268, 0.7135, 0.9414, 0.7291, 0.9414, 0.7448, 0.9268, 0.7448, 0.9268, 0.7291, 0.9414, 0.7448, 0.9414, 0.7604, 0.9268, 0.7604, 0.9268, 0.7448, 0.9414, 0.7604, 0.9414, 0.7761, 0.9268, 0.7761, 0.9268, 0.7604, 0.9414, 0.7761, 0.9414, 0.7917, 0.9268, 0.7917, 0.9268, 0.7761, 0.9414, 0.7917, 0.9414, 0.8074, 0.9268, 0.8074, 0.9268, 0.7917, 0.9414, 0.8074, 0.9414, 0.823, 0.9268, 0.823, 0.9268, 0.8074, 0.9414, 0.823, 0.9414, 0.8387, 0.9268, 0.8387, 0.9268, 0.823, 0.9414, 0.8387, 0.9414, 0.8543, 0.9268, 0.8543, 0.9268, 0.8387, 0.9414, 0.8543, 0.9414, 0.8699, 0.9268, 0.8699, 0.9268, 0.8543, 0.5962, 1.77e-08, 0.6109, 1.656e-08, 0.5837, 0.3335, 0.5649, 0.3335, 0.3536, 0.6672, 0.3682, 0.6672, 0.3631, 0.8284, 0.3545, 0.8284, 0.3524, 0.938, 0.3597, 0.938, 0.3577, 1.0, 0.3389, 1.0, 0.9268, 0.6666, 0.9268, 0.6822, 0.9121, 0.6822, 0.9121, 0.6666, 0.9268, 0.6822, 0.9268, 0.6978, 0.9121, 0.6978, 0.9121, 0.6822, 0.9268, 0.6978, 0.9268, 0.7135, 0.9121, 0.7135, 0.9121, 0.6978, 0.9268, 0.7135, 0.9268, 0.7291, 0.9121, 0.7291, 0.9121, 0.7135, 0.9268, 0.7291, 0.9268, 0.7448, 0.9121, 0.7448, 0.9121, 0.7291, 0.9268, 0.7448, 0.9268, 0.7604, 0.9121, 0.7604, 0.9121, 0.7448, 0.9268, 0.7604, 0.9268, 0.7761, 0.9121, 0.7761, 0.9121, 0.7604, 0.9268, 0.7761, 0.9268, 0.7917, 0.9121, 0.7917, 0.9121, 0.7761, 0.9268, 0.7917, 0.9268, 0.8074, 0.9121, 0.8074, 0.9121, 0.7917, 0.9268, 0.8074, 0.9268, 0.823, 0.9121, 0.823, 0.9121, 0.8074, 0.9268, 0.823, 0.9268, 0.8387, 0.9121, 0.8387, 0.9121, 0.823, 0.9268, 0.8387, 0.9268, 0.8543, 0.9121, 0.8543, 0.9121, 0.8387, 0.9268, 0.8543, 0.9268, 0.8699, 0.9121, 0.8699, 0.9121, 0.8543, 0.6695, 1.18e-08, 0.6841, 1.06e-08, 0.6811, 0.1575, 0.6645, 0.1575, 0.358, 0.3336, 0.3433, 0.3336, 0.3201, 2.798e-08, 0.3389, 2.798e-08, 0.9121, 0.6666, 0.9121, 0.6822, 0.8975, 0.6822, 0.8975, 0.6666, 0.9121, 0.6822, 0.9121, 0.6978, 0.8975, 0.6978, 0.8975, 0.6822, 0.9121, 0.6978, 0.9121, 0.7135, 0.8975, 0.7135, 0.8975, 0.6978, 0.9121, 0.7135, 0.9121, 0.7291, 0.8975, 0.7291, 0.8975, 0.7135, 0.9121, 0.7291, 0.9121, 0.7448, 0.8975, 0.7448, 0.8975, 0.7291, 0.9121, 0.7448, 0.9121, 0.7604, 0.8975, 0.7604, 0.8975, 0.7448, 0.9121, 0.7604, 0.9121, 0.7761, 0.8975, 0.7761, 0.8975, 0.7604, 0.9121, 0.7761, 0.9121, 0.7917, 0.8975, 0.7917, 0.8975, 0.7761, 0.9121, 0.7917, 0.9121, 0.8074, 0.8975, 0.8074, 0.8975, 0.7917, 0.9121, 0.8074, 0.9121, 0.823, 0.8975, 0.823, 0.8975, 0.8074, 0.9121, 0.823, 0.9121, 0.8387, 0.8975, 0.8387, 0.8975, 0.823, 0.9121, 0.8387, 0.9121, 0.8543, 0.8975, 0.8543, 0.8975, 0.8387, 0.9121, 0.8543, 0.9121, 0.8699, 0.8975, 0.8699, 0.8975, 0.8543, 0.7427, 5.901e-09, 0.7573, 4.699e-09, 0.772, 0.3335, 0.7531, 0.3335, 0.7513, 0.2759, 0.7627, 0.2759, 0.7601, 0.1575, 0.7476, 0.1575, 0.7534, 0.9995, 0.7387, 0.9995, 0.7531, 0.6666, 0.772, 0.6666, 0.8975, 0.6666, 0.8975, 0.6822, 0.8828, 0.6822, 0.8828, 0.6666, 0.8975, 0.6822, 0.8975, 0.6978, 0.8828, 0.6978, 0.8828, 0.6822, 0.8975, 0.6978, 0.8975, 0.7135, 0.8828, 0.7135, 0.8828, 0.6978, 0.8975, 0.7135, 0.8975, 0.7291, 0.8828, 0.7291, 0.8828, 0.7135, 0.8975, 0.7291, 0.8975, 0.7448, 0.8828, 0.7448, 0.8828, 0.7291, 0.8975, 0.7448, 0.8975, 0.7604, 0.8828, 0.7604, 0.8828, 0.7448, 0.8975, 0.7604, 0.8975, 0.7761, 0.8828, 0.7761, 0.8828, 0.7604, 0.8975, 0.7761, 0.8975, 0.7917, 0.8828, 0.7917, 0.8828, 0.7761, 0.8975, 0.7917, 0.8975, 0.8074, 0.8828, 0.8074, 0.8828, 0.7917, 0.8975, 0.8074, 0.8975, 0.823, 0.8828, 0.823, 0.8828, 0.8074, 0.8975, 0.823, 0.8975, 0.8387, 0.8828, 0.8387, 0.8828, 0.823, 0.8975, 0.8387, 0.8975, 0.8543, 0.8828, 0.8543, 0.8828, 0.8387, 0.8975, 0.8543, 0.8975, 0.8699, 0.8828, 0.8699, 0.8828, 0.8543, 0.2218, 1.005e-08, 0.2364, 1.53e-09, 0.2636, 0.3338, 0.2448, 0.3338, 0.1485, 2.098e-08, 0.1632, 1.967e-08, 0.1635, 0.01665, 0.1486, 0.01665, 0.8828, 0.6666, 0.8828, 0.6822, 0.8682, 0.6822, 0.8682, 0.6666, 0.8828, 0.6822, 0.8828, 0.6978, 0.8682, 0.6978, 0.8682, 0.6822, 0.8828, 0.6978, 0.8828, 0.7135, 0.8682, 0.7135, 0.8682, 0.6978, 0.8828, 0.7135, 0.8828, 0.7291, 0.8682, 0.7291, 0.8682, 0.7135, 0.8828, 0.7291, 0.8828, 0.7448, 0.8682, 0.7448, 0.8682, 0.7291, 0.8828, 0.7448, 0.8828, 0.7604, 0.8682, 0.7604, 0.8682, 0.7448, 0.8828, 0.7604, 0.8828, 0.7761, 0.8682, 0.7761, 0.8682, 0.7604, 0.8828, 0.7761, 0.8828, 0.7917, 0.8682, 0.7917, 0.8682, 0.7761, 0.8828, 0.7917, 0.8828, 0.8074, 0.8682, 0.8074, 0.8682, 0.7917, 0.8828, 0.8074, 0.8828, 0.823, 0.8682, 0.823, 0.8682, 0.8074, 0.8828, 0.823, 0.8828, 0.8387, 0.8682, 0.8387, 0.8682, 0.823, 0.8828, 0.8387, 0.8828, 0.8543, 0.8682, 0.8543, 0.8682, 0.8387, 0.8828, 0.8543, 0.8828, 0.8699, 0.8682, 0.8699, 0.8682, 0.8543, 0.2032, 0.6355, 0.2178, 0.6355, 0.2448, 0.9684, 0.2259, 0.9684, 0.07532, 3.213e-08, 0.08996, 2.71e-08, 0.08923, 0.01665, 0.07814, 0.01665, 0.06634, 0.2906, 0.07721, 0.2906, 0.07532, 0.3338, 0.05649, 0.3338, 0.8682, 0.6666, 0.8682, 0.6822, 0.8536, 0.6822, 0.8536, 0.6666, 0.8682, 0.6822, 0.8682, 0.6978, 0.8536, 0.6978, 0.8536, 0.6822, 0.8682, 0.6978, 0.8682, 0.7135, 0.8536, 0.7135, 0.8536, 0.6978, 0.8682, 0.7135, 0.8682, 0.7291, 0.8536, 0.7291, 0.8536, 0.7135, 0.8682, 0.7291, 0.8682, 0.7448, 0.8536, 0.7448, 0.8536, 0.7291, 0.8682, 0.7448, 0.8682, 0.7604, 0.8536, 0.7604, 0.8536, 0.7448, 0.8682, 0.7604, 0.8682, 0.7761, 0.8536, 0.7761, 0.8536, 0.7604, 0.8682, 0.7761, 0.8682, 0.7917, 0.8536, 0.7917, 0.8536, 0.7761, 0.8682, 0.7917, 0.8682, 0.8074, 0.8536, 0.8074, 0.8536, 0.7917, 0.8682, 0.8074, 0.8682, 0.823, 0.8536, 0.823, 0.8536, 0.8074, 0.8682, 0.823, 0.8682, 0.8387, 0.8536, 0.8387, 0.8536, 0.823, 0.8682, 0.8387, 0.8682, 0.8543, 0.8536, 0.8543, 0.8536, 0.8387, 0.8682, 0.8543, 0.8682, 0.8699, 0.8536, 0.8699, 0.8536, 0.8543, 0.3726, 0.3336, 0.358, 0.3336, 0.3389, 2.798e-08, 0.3577, 2.798e-08, 0.7824, 0.6666, 0.7678, 0.6666, 0.7908, 0.3335, 0.8096, 0.3335, 0.8536, 0.6666, 0.8536, 0.6822, 0.8389, 0.6822, 0.8389, 0.6666, 0.8536, 0.6822, 0.8536, 0.6978, 0.8389, 0.6978, 0.8389, 0.6822, 0.8536, 0.6978, 0.8536, 0.7135, 0.8389, 0.7135, 0.8389, 0.6978, 0.8536, 0.7135, 0.8536, 0.7291, 0.8389, 0.7291, 0.8389, 0.7135, 0.8536, 0.7291, 0.8536, 0.7448, 0.8389, 0.7448, 0.8389, 0.7291, 0.8536, 0.7448, 0.8536, 0.7604, 0.8389, 0.7604, 0.8389, 0.7448, 0.8536, 0.7604, 0.8536, 0.7761, 0.8389, 0.7761, 0.8389, 0.7604, 0.8536, 0.7761, 0.8536, 0.7917, 0.8389, 0.7917, 0.8389, 0.7761, 0.8536, 0.7917, 0.8536, 0.8074, 0.8389, 0.8074, 0.8389, 0.7917, 0.8536, 0.8074, 0.8536, 0.823, 0.8389, 0.823, 0.8389, 0.8074, 0.8536, 0.823, 0.8536, 0.8387, 0.8389, 0.8387, 0.8389, 0.823, 0.8536, 0.8387, 0.8536, 0.8543, 0.8389, 0.8543, 0.8389, 0.8387, 0.8536, 0.8543, 0.8536, 0.8699, 0.8389, 0.8699, 0.8389, 0.8543, 0.7092, 0.6666, 0.6946, 0.6666, 0.6947, 0.6499, 0.7095, 0.6499, 0.7387, 0.9995, 0.7241, 0.9995, 0.7343, 0.6666, 0.7531, 0.6666, 0.8389, 0.6666, 0.8389, 0.6822, 0.8243, 0.6822, 0.8243, 0.6666, 0.8389, 0.6822, 0.8389, 0.6978, 0.8243, 0.6978, 0.8243, 0.6822, 0.8389, 0.6978, 0.8389, 0.7135, 0.8243, 0.7135, 0.8243, 0.6978, 0.8389, 0.7135, 0.8389, 0.7291, 0.8243, 0.7291, 0.8243, 0.7135, 0.8389, 0.7291, 0.8389, 0.7448, 0.8243, 0.7448, 0.8243, 0.7291, 0.8389, 0.7448, 0.8389, 0.7604, 0.8243, 0.7604, 0.8243, 0.7448, 0.8389, 0.7604, 0.8389, 0.7761, 0.8243, 0.7761, 0.8243, 0.7604, 0.8389, 0.7761, 0.8389, 0.7917, 0.8243, 0.7917, 0.8243, 0.7761, 0.8389, 0.7917, 0.8389, 0.8074, 0.8243, 0.8074, 0.8243, 0.7917, 0.8389, 0.8074, 0.8389, 0.823, 0.8243, 0.823, 0.8243, 0.8074, 0.8389, 0.823, 0.8389, 0.8387, 0.8243, 0.8387, 0.8243, 0.823, 0.8389, 0.8387, 0.8389, 0.8543, 0.8243, 0.8543, 0.8243, 0.8387, 0.8389, 0.8543, 0.8389, 0.8699, 0.8243, 0.8699, 0.8243, 0.8543, 0.1885, 0.6355, 0.2032, 0.6355, 0.2259, 0.9684, 0.2071, 0.9684, 0.636, 0.6666, 0.6213, 0.6666, 0.6025, 0.3335, 0.6213, 0.3335, 0.6232, 0.3766, 0.6124, 0.3766, 0.6242, 0.6499, 0.6353, 0.6499, 0.8243, 0.6666, 0.8243, 0.6822, 0.8096, 0.6822, 0.8096, 0.6666, 0.8243, 0.6822, 0.8243, 0.6978, 0.8096, 0.6978, 0.8096, 0.6822, 0.8243, 0.6978, 0.8243, 0.7135, 0.8096, 0.7135, 0.8096, 0.6978, 0.8243, 0.7135, 0.8243, 0.7291, 0.8096, 0.7291, 0.8096, 0.7135, 0.8243, 0.7291, 0.8243, 0.7448, 0.8096, 0.7448, 0.8096, 0.7291, 0.8243, 0.7448, 0.8243, 0.7604, 0.8096, 0.7604, 0.8096, 0.7448, 0.8243, 0.7604, 0.8243, 0.7761, 0.8096, 0.7761, 0.8096, 0.7604, 0.8243, 0.7761, 0.8243, 0.7917, 0.8096, 0.7917, 0.8096, 0.7761, 0.8243, 0.7917, 0.8243, 0.8074, 0.8096, 0.8074, 0.8096, 0.7917, 0.8243, 0.8074, 0.8243, 0.823, 0.8096, 0.823, 0.8096, 0.8074, 0.8243, 0.823, 0.8243, 0.8387, 0.8096, 0.8387, 0.8096, 0.823, 0.8243, 0.8387, 0.8243, 0.8543, 0.8096, 0.8543, 0.8096, 0.8387, 0.8243, 0.8543, 0.8243, 0.8699, 0.8096, 0.8699, 0.8096, 0.8543, 0.3872, 0.3336, 0.3726, 0.3336, 0.3577, 2.798e-08, 0.3766, 2.798e-08, 0.1739, 0.6355, 0.1885, 0.6355, 0.2071, 0.9684, 0.1883, 0.9684, 0.7241, 0.9995, 0.7094, 0.9995, 0.7155, 0.6666, 0.7343, 0.6666, 0.1592, 0.6355, 0.1739, 0.6355, 0.1883, 0.9684, 0.1695, 0.9684, 0.4707, 0.6672, 0.4854, 0.6672, 0.5084, 1.0, 0.4896, 1.0, 0.4019, 0.3336, 0.3872, 0.3336, 0.3766, 2.798e-08, 0.3954, 0.0, 0.3975, 0.6672, 0.4121, 0.6672, 0.4132, 0.8284, 0.3965, 0.8284, 0.6255, 1.535e-08, 0.6402, 1.415e-08, 0.6213, 0.3335, 0.6025, 0.3335, 0.7094, 0.9995, 0.6948, 0.9995, 0.6967, 0.6666, 0.7155, 0.6666, 0.1446, 0.6355, 0.1592, 0.6355, 0.1695, 0.9684, 0.1506, 0.9684, 0.3243, 0.6672, 0.3389, 0.6672, 0.3201, 1.0, 0.3013, 1.0, 0.6988, 9.453e-09, 0.7134, 8.251e-09, 0.7144, 0.1575, 0.6978, 0.1575, 0.772, 3.552e-09, 0.7866, 2.35e-09, 0.8096, 0.3335, 0.7908, 0.3335, 0.1925, 1.661e-08, 0.2071, 1.158e-08, 0.2259, 0.3338, 0.2071, 0.3338, 0.2052, 0.2906, 0.2161, 0.2906, 0.2043, 0.01665, 0.1932, 0.01665, 0.4165, 0.3336, 0.4019, 0.3336, 0.3954, 0.0, 0.4142, 0.0, 0.1299, 0.6355, 0.1446, 0.6355, 0.1506, 0.9684, 0.1318, 0.9684, 0.2824, 0.6355, 0.2636, 0.6355, 0.2636, 0.6154, 0.2824, 0.6154, 0.2636, 0.6355, 0.2448, 0.6355, 0.2448, 0.6154, 0.2636, 0.6154, 0.2448, 0.6355, 0.2259, 0.6355, 0.2259, 0.6154, 0.2448, 0.6154, 0.2259, 0.6355, 0.2071, 0.6355, 0.2071, 0.6154, 0.2259, 0.6154, 0.2071, 0.6355, 0.1883, 0.6355, 0.1883, 0.6154, 0.2071, 0.6154, 0.1883, 0.6355, 0.1695, 0.6355, 0.1695, 0.6154, 0.1883, 0.6154, 0.1695, 0.6355, 0.1506, 0.6355, 0.1506, 0.6154, 0.1695, 0.6154, 0.1506, 0.6355, 0.1318, 0.6355, 0.1318, 0.6154, 0.1506, 0.6154, 0.1318, 0.6355, 0.113, 0.6355, 0.113, 0.6154, 0.1318, 0.6154, 0.113, 0.6355, 0.09414, 0.6355, 0.09414, 0.6154, 0.113, 0.6154, 0.09414, 0.6355, 0.07532, 0.6355, 0.07532, 0.6154, 0.09414, 0.6154, 0.07532, 0.6355, 0.05649, 0.6355, 0.05649, 0.6154, 0.07532, 0.6154, 0.05649, 0.6355, 0.03766, 0.6355, 0.03766, 0.6154, 0.05649, 0.6154, 0.03766, 0.6355, 0.01883, 0.6355, 0.01883, 0.6154, 0.03766, 0.6154, 0.01883, 0.6355, 3.928e-08, 0.6355, 3.928e-08, 0.6154, 0.01883, 0.6154, 0.2824, 0.6154, 0.2636, 0.6154, 0.2636, 0.5953, 0.2824, 0.5953, 0.01883, 0.6154, 3.928e-08, 0.6154, 3.928e-08, 0.5953, 0.01883, 0.5953, 0.2824, 0.5953, 0.2636, 0.5953, 0.2636, 0.5752, 0.2824, 0.5752, 0.01883, 0.5953, 3.928e-08, 0.5953, 2.619e-08, 0.5752, 0.01883, 0.5752, 0.2824, 0.5752, 0.2636, 0.5752, 0.2636, 0.555, 0.2824, 0.555, 0.01883, 0.5752, 2.619e-08, 0.5752, 1.309e-08, 0.555, 0.01883, 0.555, 0.2824, 0.555, 0.2636, 0.555, 0.2636, 0.5349, 0.2824, 0.5349, 0.01883, 0.555, 1.309e-08, 0.555, 1.309e-08, 0.5349, 0.01883, 0.5349, 0.2824, 0.5349, 0.2636, 0.5349, 0.2636, 0.5148, 0.2824, 0.5148, 0.01883, 0.5349, 1.309e-08, 0.5349, 2.619e-08, 0.5148, 0.01883, 0.5148, 0.2824, 0.5148, 0.2636, 0.5148, 0.2636, 0.4947, 0.2824, 0.4947, 0.01883, 0.5148, 2.619e-08, 0.5148, 1.309e-08, 0.4947, 0.01883, 0.4947, 0.2824, 0.4947, 0.2636, 0.4947, 0.2636, 0.4746, 0.2824, 0.4746, 0.01883, 0.4947, 1.309e-08, 0.4947, 1.309e-08, 0.4746, 0.01883, 0.4746, 0.2824, 0.4746, 0.2636, 0.4746, 0.2636, 0.4545, 0.2824, 0.4545, 0.01883, 0.4746, 1.309e-08, 0.4746, 1.309e-08, 0.4545, 0.01883, 0.4545, 0.2824, 0.4545, 0.2636, 0.4545, 0.2636, 0.4343, 0.2824, 0.4343, 0.01883, 0.4545, 1.309e-08, 0.4545, 2.619e-08, 0.4343, 0.01883, 0.4343, 0.2824, 0.4343, 0.2636, 0.4343, 0.2636, 0.4142, 0.2824, 0.4142, 0.01883, 0.4343, 2.619e-08, 0.4343, 2.619e-08, 0.4142, 0.01883, 0.4142, 0.2824, 0.4142, 0.2636, 0.4142, 0.2636, 0.3941, 0.2824, 0.3941, 0.01883, 0.4142, 2.619e-08, 0.4142, 2.619e-08, 0.3941, 0.01883, 0.3941, 0.2824, 0.3941, 0.2636, 0.3941, 0.2636, 0.374, 0.2824, 0.374, 0.01883, 0.3941, 2.619e-08, 0.3941, 2.619e-08, 0.374, 0.01883, 0.374, 0.2824, 0.374, 0.2636, 0.374, 0.2636, 0.3539, 0.2824, 0.3539, 0.01883, 0.374, 2.619e-08, 0.374, 0.0, 0.3539, 0.01883, 0.3539, 0.2824, 0.3539, 0.2636, 0.3539, 0.2636, 0.3338, 0.2824, 0.3338, 0.2636, 0.3539, 0.2448, 0.3539, 0.2448, 0.3338, 0.2636, 0.3338, 0.2448, 0.3539, 0.2259, 0.3539, 0.2259, 0.3338, 0.2448, 0.3338, 0.2259, 0.3539, 0.2071, 0.3539, 0.2071, 0.3338, 0.2259, 0.3338, 0.2071, 0.3539, 0.1883, 0.3539, 0.1883, 0.3338, 0.2071, 0.3338, 0.1883, 0.3539, 0.1695, 0.3539, 0.1695, 0.3338, 0.1883, 0.3338, 0.1695, 0.3539, 0.1506, 0.3539, 0.1506, 0.3338, 0.1695, 0.3338, 0.1506, 0.3539, 0.1318, 0.3539, 0.1318, 0.3338, 0.1506, 0.3338, 0.1318, 0.3539, 0.113, 0.3539, 0.113, 0.3338, 0.1318, 0.3338, 0.113, 0.3539, 0.09414, 0.3539, 0.09414, 0.3338, 0.113, 0.3338, 0.09414, 0.3539, 0.07532, 0.3539, 0.07532, 0.3338, 0.09414, 0.3338, 0.07532, 0.3539, 0.05649, 0.3539, 0.05649, 0.3338, 0.07532, 0.3338, 0.05649, 0.3539, 0.03766, 0.3539, 0.03766, 0.3338, 0.05649, 0.3338, 0.03766, 0.3539, 0.01883, 0.3539, 0.01883, 0.3338, 0.03766, 0.3338, 0.01883, 0.3539, 0.0, 0.3539, 0.0, 0.3338, 0.01883, 0.3338, 0.5337, 0.3336, 0.519, 0.3336, 0.546, 2.798e-08, 0.5649, 0.0, 0.6213, 0.6666, 0.6067, 0.6666, 0.5837, 0.3335, 0.6025, 0.3335, 0.6946, 0.6666, 0.6799, 0.6666, 0.6798, 0.6499, 0.6947, 0.6499, 0.4308, 0.6672, 0.4161, 0.6672, 0.4142, 0.3336, 0.4331, 0.3336, 0.7678, 0.6666, 0.7531, 0.6666, 0.772, 0.3335, 0.7908, 0.3335, 0.06067, 3.366e-08, 0.07532, 3.213e-08, 0.05649, 0.3338, 0.03766, 0.3338, 0.519, 0.3336, 0.5044, 0.3336, 0.5272, 0.0, 0.546, 2.798e-08, 0.1339, 2.273e-08, 0.1485, 2.098e-08, 0.1486, 0.01665, 0.1338, 0.01665, 0.4454, 0.6672, 0.4308, 0.6672, 0.4331, 0.3336, 0.4519, 0.3336, 0.2071, 1.158e-08, 0.2218, 1.005e-08, 0.2448, 0.3338, 0.2259, 0.3338, 0.7573, 4.699e-09, 0.772, 3.552e-09, 0.7908, 0.3335, 0.772, 0.3335, 0.6069, 0.9995, 0.5923, 0.9995, 0.5649, 0.6666, 0.5837, 0.6666, 0.6841, 1.06e-08, 0.6988, 9.453e-09, 0.6978, 0.1575, 0.6811, 0.1575, 0.3389, 0.6672, 0.3536, 0.6672, 0.3389, 1.0, 0.3201, 1.0, 0.46, 0.6672, 0.4454, 0.6672, 0.4519, 0.3336, 0.4707, 0.3336, 0.6109, 1.656e-08, 0.6255, 1.535e-08, 0.6025, 0.3335, 0.5837, 0.3335, 0.5044, 0.3336, 0.4898, 0.3336, 0.5084, 0.0, 0.5272, 0.0, 0.4121, 0.6672, 0.4268, 0.6672, 0.4298, 0.8284, 0.4132, 0.8284, 0.4854, 0.6672, 0.5, 0.6672, 0.5272, 1.0, 0.5084, 1.0, 0.4747, 0.6672, 0.46, 0.6672, 0.4707, 0.3336, 0.4895, 0.3336, 0.6216, 0.9995, 0.6069, 0.9995, 0.5837, 0.6666, 0.6025, 0.6666, 0.4898, 0.3336, 0.4751, 0.3336, 0.4895, 5.595e-08, 0.5084, 0.0, 0.4893, 0.6672, 0.4747, 0.6672, 0.4895, 0.3336, 0.5084, 0.3336, 0.02743, 0.6355, 0.04207, 0.6355, 0.01883, 0.9684, 0.0, 0.9684, 0.6506, 0.6666, 0.636, 0.6666, 0.6353, 0.6499, 0.6501, 0.6499, 0.6362, 0.9995, 0.6216, 0.9995, 0.6025, 0.6666, 0.6213, 0.6666, 0.504, 0.6672, 0.4893, 0.6672, 0.5084, 0.3336, 0.5272, 0.3336, 0.7239, 0.6666, 0.7092, 0.6666, 0.7095, 0.6499, 0.7244, 0.6499, 0.04207, 0.6355, 0.05672, 0.6355, 0.03766, 0.9684, 0.01883, 0.9684, 0.4751, 0.3336, 0.4605, 0.3336, 0.4707, 2.798e-08, 0.4895, 5.595e-08, 0.08996, 2.71e-08, 0.1046, 2.579e-08, 0.1041, 0.01665, 0.08923, 0.01665, 0.5186, 0.6672, 0.504, 0.6672, 0.5272, 0.3336, 0.546, 0.3336, 0.1632, 1.967e-08, 0.1778, 1.792e-08, 0.1783, 0.01665, 0.1635, 0.01665, 0.05672, 0.6355, 0.07136, 0.6355, 0.05649, 0.9684, 0.03766, 0.9684, 0.6509, 0.9995, 0.6362, 0.9995, 0.6213, 0.6666, 0.6402, 0.6666, 0.2364, 1.53e-09, 0.251, 0.0, 0.2824, 0.3338, 0.2636, 0.3338, 0.728, 7.103e-09, 0.7427, 5.901e-09, 0.7476, 0.1575, 0.731, 0.1575, 0.4605, 0.3336, 0.4458, 0.3336, 0.4519, 2.798e-08, 0.4707, 2.798e-08, 0.5333, 0.6672, 0.5186, 0.6672, 0.546, 0.3336, 0.5649, 0.3336, 0.6548, 1.3e-08, 0.6695, 1.18e-08, 0.6645, 0.1575, 0.652, 0.1575, 0.6495, 0.2759, 0.6608, 0.2759, 0.659, 0.3335, 0.6402, 0.3335, 0.3682, 0.6672, 0.3829, 0.6672, 0.3798, 0.8284, 0.3631, 0.8284, 0.07136, 0.6355, 0.086, 0.6355, 0.07531, 0.9684, 0.05649, 0.9684, 0.4414, 0.6672, 0.4561, 0.6672, 0.4707, 1.0, 0.4519, 1.0, 0.4499, 0.938, 0.4572, 0.938, 0.4552, 0.8284, 0.4465, 0.8284, 0.6655, 0.9995, 0.6509, 0.9995, 0.6402, 0.6666, 0.659, 0.6666, 0.086, 0.6355, 0.1006, 0.6355, 0.09414, 0.9684, 0.07531, 0.9684, 0.4458, 0.3336, 0.4312, 0.3336, 0.4331, 0.0, 0.4519, 2.798e-08, 0.1006, 0.6355, 0.1153, 0.6355, 0.113, 0.9684, 0.09414, 0.9684, 0.6801, 0.9995, 0.6655, 0.9995, 0.659, 0.6666, 0.6778, 0.6666, 0.6067, 0.6666, 0.5921, 0.6666, 0.5649, 0.3335, 0.5837, 0.3335, 0.4312, 0.3336, 0.4165, 0.3336, 0.4142, 0.0, 0.4331, 0.0, 0.6799, 0.6666, 0.6653, 0.6666, 0.665, 0.6499, 0.6798, 0.6499, 0.1153, 0.6355, 0.1299, 0.6355, 0.1318, 0.9684, 0.113, 0.9684, 0.7531, 0.6666, 0.7385, 0.6666, 0.7392, 0.6499, 0.7503, 0.6499, 0.7621, 0.3766, 0.7513, 0.3766, 0.7531, 0.3335, 0.772, 0.3335, 0.04603, 4.218e-08, 0.06067, 3.366e-08, 0.03766, 0.3338, 0.01883, 0.3338, 0.6948, 0.9995, 0.6801, 0.9995, 0.6778, 0.6666, 0.6967, 0.6666, 0.1193, 2.404e-08, 0.1339, 2.273e-08, 0.1338, 0.01665, 0.1189, 0.01665, 0.2629, 0.7955, 0.2448, 0.7955, 0.2448, 0.7839, 0.2448, 0.7643, 0.2448, 0.7448, 0.2448, 0.7253, 0.2448, 0.7057, 0.2448, 0.6862, 0.2448, 0.6667, 0.2448, 0.6471, 0.2448, 0.6355, 0.2629, 0.6355, 0.2629, 0.6471, 0.2629, 0.6667, 0.2629, 0.6862, 0.2629, 0.7057, 0.2629, 0.7253, 0.2629, 0.7448, 0.2629, 0.7643, 0.2629, 0.7839, 0.846, 0.6082, 0.8312, 0.6098, 0.8278, 0.3354, 0.846, 0.3335, 0.07721, 0.2906, 0.0955, 0.2906, 0.09414, 0.3338, 0.07532, 0.3338, 0.733, 0.3766, 0.7147, 0.3766, 0.7155, 0.3335, 0.7343, 0.3335, 0.1869, 0.2906, 0.2052, 0.2906, 0.2071, 0.3338, 0.1883, 0.3338, 0.6415, 0.3766, 0.6232, 0.3766, 0.6213, 0.3335, 0.6402, 0.3335, 0.6598, 0.3766, 0.6415, 0.3766, 0.6402, 0.3335, 0.659, 0.3335, 0.1321, 0.2906, 0.1504, 0.2906, 0.1506, 0.3338, 0.1318, 0.3338, 0.6781, 0.3766, 0.6598, 0.3766, 0.659, 0.3335, 0.6778, 0.3335, 0.1686, 0.2906, 0.1869, 0.2906, 0.1883, 0.3338, 0.1695, 0.3338, 0.1504, 0.2906, 0.1686, 0.2906, 0.1695, 0.3338, 0.1506, 0.3338, 0.0955, 0.2906, 0.1138, 0.2906, 0.113, 0.3338, 0.09414, 0.3338, 0.7147, 0.3766, 0.6964, 0.3766, 0.6967, 0.3335, 0.7155, 0.3335, 0.7513, 0.3766, 0.733, 0.3766, 0.7343, 0.3335, 0.7531, 0.3335, 0.8131, 0.3335, 0.8278, 0.3351, 0.8278, 0.6098, 0.8096, 0.6079, 0.6964, 0.3766, 0.6781, 0.3766, 0.6778, 0.3335, 0.6967, 0.3335, 0.2778, 0.8913, 0.2629, 0.8913, 0.2629, 0.8794, 0.2629, 0.8635, 0.2629, 0.8477, 0.2629, 0.8318, 0.2629, 0.8159, 0.2629, 0.8001, 0.2629, 0.7842, 0.2629, 0.7683, 0.2629, 0.7565, 0.2778, 0.7565, 0.2778, 0.7683, 0.2778, 0.7842, 0.2778, 0.8001, 0.2778, 0.8159, 0.2778, 0.8318, 0.2778, 0.8477, 0.2778, 0.8635, 0.2778, 0.8794, 0.1138, 0.2906, 0.1321, 0.2906, 0.1318, 0.3338, 0.113, 0.3338, 0.2629, 0.64, 0.2818, 0.6355, 0.2818, 0.6476, 0.2818, 0.667, 0.2818, 0.6863, 0.2818, 0.7057, 0.2818, 0.725, 0.2818, 0.7443, 0.2818, 0.7565, 0.2629, 0.752, 0.2629, 0.7442, 0.2629, 0.7249, 0.2629, 0.7056, 0.2629, 0.6863, 0.2629, 0.6671, 0.2629, 0.6478, 0.6608, 0.2759, 0.6789, 0.2759, 0.6778, 0.3335, 0.659, 0.3335, 0.5466, 0.6695, 0.5632, 0.6672, 0.5632, 0.786, 0.5452, 0.7796, 0.3777, 0.938, 0.3958, 0.938, 0.3954, 1.0, 0.3766, 1.0, 0.7332, 0.2759, 0.7513, 0.2759, 0.7531, 0.3335, 0.7343, 0.3335, 0.3597, 0.938, 0.3777, 0.938, 0.3766, 1.0, 0.3577, 1.0, 0.4319, 0.938, 0.4499, 0.938, 0.4519, 1.0, 0.4331, 1.0, 0.3958, 0.938, 0.4138, 0.938, 0.4142, 1.0, 0.3954, 1.0, 0.4138, 0.938, 0.4319, 0.938, 0.4331, 1.0, 0.4142, 1.0, 0.7151, 0.2759, 0.7332, 0.2759, 0.7343, 0.3335, 0.7155, 0.3335, 0.697, 0.2759, 0.7151, 0.2759, 0.7155, 0.3335, 0.6967, 0.3335, 0.5272, 0.79, 0.5435, 0.786, 0.5435, 0.7994, 0.5435, 0.8172, 0.5435, 0.8349, 0.5435, 0.8527, 0.5435, 0.8704, 0.5435, 0.8882, 0.5435, 0.9016, 0.5272, 0.8976, 0.5272, 0.8883, 0.5272, 0.8705, 0.5272, 0.8527, 0.5272, 0.8349, 0.5272, 0.8171, 0.5272, 0.7993, 0.6789, 0.2759, 0.697, 0.2759, 0.6967, 0.3335, 0.6778, 0.3335, 0.5272, 0.6737, 0.5452, 0.6672, 0.5452, 0.786, 0.5286, 0.7838])
me_grid.use_remesh_preserve_volume = False
me_grid.use_remesh_preserve_attributes = False
me_grid.use_mirror_vertex_groups = False
me_grid.update()

# ---- objects
ob_cube_006 = bpy.data.objects.new('Cube.006', me_cube_007)
ob_cube_005 = bpy.data.objects.new('Cube.005', me_cube_006)
ob_cube_004 = bpy.data.objects.new('Cube.004', me_cube_005)
ob_cube_003 = bpy.data.objects.new('Cube.003', me_cube_004)
ob_cube_002 = bpy.data.objects.new('Cube.002', me_cube_003)
ob_cube_001 = bpy.data.objects.new('Cube.001', me_cube_002)
ob_cube = bpy.data.objects.new('Cube', me_cube_001)
ob_grid = bpy.data.objects.new('Grid', me_grid)
ob_lamp = bpy.data.objects.new('Lamp', light_lamp)
ob_camera = bpy.data.objects.new('Camera', cam_camera)

# ---- transforms, parenting, visibility, modifiers, constraints
ob_cube_006.location = (2.251, -0.2621, -0.0763)
ob_cube_006.rotation_euler = (-3.275, 6.576, -1.275)
ob_cube_006.scale = (0.8338, 0.4609, 0.06258)
ob_cube_006.lineart.crease_threshold = 0.0
ob_cube_005.location = (1.039, 0.0, 1.294)
ob_cube_005.rotation_euler = (-3.142, 4.712, 0.0)
ob_cube_005.scale = (1.009, 0.5577, 0.2373)
ob_cube_005.lineart.crease_threshold = 0.0
ob_cube_004.location = (-1.134, 0.0, 1.834)
ob_cube_004.rotation_euler = (-0.0, 4.712, 0.0)
ob_cube_004.scale = (0.45, 0.45, 0.1841)
ob_cube_004.lineart.crease_threshold = 0.0
ob_cube_003.location = (0.0, 0.0, 4.255)
ob_cube_003.scale = (1.521, 1.521, 1.521)
ob_cube_003.lineart.crease_threshold = 0.0
ob_cube_002.location = (0.0, 0.0, 4.255)
ob_cube_002.scale = (1.521, 1.521, 1.521)
ob_cube_002.lineart.crease_threshold = 0.0
ob_cube_001.location = (0.0, 0.0, 4.255)
ob_cube_001.scale = (1.521, 1.521, 1.521)
ob_cube_001.lineart.crease_threshold = 0.0
ob_cube.location = (0.0, 0.0, 4.255)
ob_cube.scale = (1.521, 1.521, 1.521)
ob_cube.lineart.crease_threshold = 0.0
ob_grid.location = (0.0, 0.0, 0.0)
ob_grid.lineart.crease_threshold = 0.0
ob_lamp.location = (4.076, 1.005, 5.904)
ob_lamp.rotation_euler = (0.6503, 0.05522, 1.866)
ob_lamp.lock_rotations_4d = False
ob_lamp.empty_display_type = 'ARROWS'
ob_lamp.color = (0.0, 0.0, 0.0, 0.0)
ob_lamp.lineart.crease_threshold = 0.0
ob_camera.location = (7.481, -6.508, 5.344)
ob_camera.rotation_euler = (1.109, 0.0, 0.8149)
ob_camera.lock_rotations_4d = False
ob_camera.empty_display_type = 'ARROWS'
ob_camera.color = (0.0, 0.0, 0.0, 0.0)
ob_camera.display_type = 'WIRE'
ob_camera.lineart.crease_threshold = 0.0

# ---- collection membership
col_collection_1.objects.link(ob_cube_006)
col_collection_1.objects.link(ob_cube_005)
col_collection_1.objects.link(ob_cube_004)
col_collection_1.objects.link(ob_cube_003)
col_collection_1.objects.link(ob_cube_002)
col_collection_1.objects.link(ob_cube_001)
col_collection_1.objects.link(ob_cube)
col_collection_1.objects.link(ob_grid)
col_collection_1.objects.link(ob_lamp)
col_collection_1.objects.link(ob_camera)

# ---- scene / render settings (as saved in the file)
scene.camera = ob_camera
scene.frame_start = 1; scene.frame_end = 250; scene.frame_set(1)
scene.render.engine = 'BLENDER_EEVEE_NEXT'
scene.render.resolution_percentage = 50
scene.render.dither_intensity = 0.0
scene.cycles.use_denoising = False
scene.cycles.samples = 128
scene.cycles.sampling_pattern = 'TABULATED_SOBOL'
scene.cycles.light_sampling_threshold = 0.0
scene.cycles.use_adaptive_sampling = False
scene.cycles.use_light_tree = False
scene.cycles.blur_glossy = 0.0
scene.cycles.sample_clamp_indirect = 0.0
scene.view_settings.view_transform = 'Standard'
bpy.context.view_layer.update()
